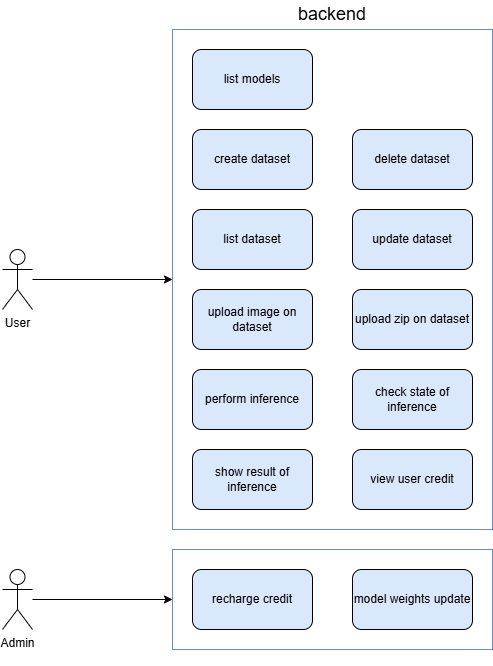

The diagram above was exported from draw.io. Its source (the exported page's mxGraphModel, read from the mxfile embedded in the PNG):
<mxGraphModel dx="1211" dy="1864" grid="1" gridSize="10" guides="1" tooltips="1" connect="1" arrows="1" fold="1" page="1" pageScale="1" pageWidth="827" pageHeight="1169" math="0" shadow="0">
  <root>
    <mxCell id="0" />
    <mxCell id="1" parent="0" />
    <mxCell id="M4B3j65UQOJwpy2OvmLk-32" value="" style="rounded=0;whiteSpace=wrap;html=1;fillColor=none;strokeColor=#6c8ebf;" parent="1" vertex="1">
      <mxGeometry x="220" y="480" width="320" height="100" as="geometry" />
    </mxCell>
    <mxCell id="M4B3j65UQOJwpy2OvmLk-31" value="" style="rounded=0;whiteSpace=wrap;html=1;perimeterSpacing=0;strokeWidth=1;fillColor=none;strokeColor=#6c8ebf;rotation=0;shadow=0;glass=0;" parent="1" vertex="1">
      <mxGeometry x="220" y="-40" width="320" height="500" as="geometry" />
    </mxCell>
    <object label="User" id="M4B3j65UQOJwpy2OvmLk-1">
      <mxCell style="shape=umlActor;verticalLabelPosition=bottom;verticalAlign=top;html=1;outlineConnect=0;" parent="1" vertex="1">
        <mxGeometry x="50" y="180" width="30" height="60" as="geometry" />
      </mxCell>
    </object>
    <mxCell id="M4B3j65UQOJwpy2OvmLk-2" value="Admin&lt;div&gt;&lt;br&gt;&lt;/div&gt;" style="shape=umlActor;verticalLabelPosition=bottom;verticalAlign=top;html=1;outlineConnect=0;" parent="1" vertex="1">
      <mxGeometry x="50" y="500" width="30" height="60" as="geometry" />
    </mxCell>
    <mxCell id="M4B3j65UQOJwpy2OvmLk-6" value="list dataset" style="rounded=1;whiteSpace=wrap;html=1;fillColor=#dae8fc;strokeColor=#000000;" parent="1" vertex="1">
      <mxGeometry x="240" y="140" width="120" height="60" as="geometry" />
    </mxCell>
    <mxCell id="M4B3j65UQOJwpy2OvmLk-7" value="delete dataset" style="rounded=1;whiteSpace=wrap;html=1;fillColor=#dae8fc;strokeColor=#000000;" parent="1" vertex="1">
      <mxGeometry x="400" y="60" width="120" height="60" as="geometry" />
    </mxCell>
    <mxCell id="M4B3j65UQOJwpy2OvmLk-8" value="create dataset" style="rounded=1;whiteSpace=wrap;html=1;fillColor=#dae8fc;strokeColor=#000000;" parent="1" vertex="1">
      <mxGeometry x="240" y="60" width="120" height="60" as="geometry" />
    </mxCell>
    <mxCell id="M4B3j65UQOJwpy2OvmLk-9" value="upload zip on dataset" style="rounded=1;whiteSpace=wrap;html=1;fillColor=#dae8fc;strokeColor=#000000;" parent="1" vertex="1">
      <mxGeometry x="400" y="220" width="120" height="60" as="geometry" />
    </mxCell>
    <mxCell id="M4B3j65UQOJwpy2OvmLk-10" value="upload image on dataset" style="rounded=1;whiteSpace=wrap;html=1;fillColor=#dae8fc;strokeColor=#000000;" parent="1" vertex="1">
      <mxGeometry x="240" y="220" width="120" height="60" as="geometry" />
    </mxCell>
    <mxCell id="M4B3j65UQOJwpy2OvmLk-11" value="update dataset" style="rounded=1;whiteSpace=wrap;html=1;fillColor=#dae8fc;strokeColor=#000000;" parent="1" vertex="1">
      <mxGeometry x="400" y="140" width="120" height="60" as="geometry" />
    </mxCell>
    <mxCell id="M4B3j65UQOJwpy2OvmLk-12" value="perform inference" style="rounded=1;whiteSpace=wrap;html=1;fillColor=#dae8fc;strokeColor=#000000;" parent="1" vertex="1">
      <mxGeometry x="240" y="300" width="120" height="60" as="geometry" />
    </mxCell>
    <mxCell id="M4B3j65UQOJwpy2OvmLk-13" value="check state of inference" style="rounded=1;whiteSpace=wrap;html=1;fillColor=#dae8fc;strokeColor=#000000;" parent="1" vertex="1">
      <mxGeometry x="400" y="300" width="120" height="60" as="geometry" />
    </mxCell>
    <mxCell id="M4B3j65UQOJwpy2OvmLk-14" value="show result of inference" style="rounded=1;whiteSpace=wrap;html=1;fillColor=#dae8fc;strokeColor=#000000;" parent="1" vertex="1">
      <mxGeometry x="240" y="380" width="120" height="60" as="geometry" />
    </mxCell>
    <mxCell id="M4B3j65UQOJwpy2OvmLk-15" value="view user credit" style="rounded=1;whiteSpace=wrap;html=1;fillColor=#dae8fc;strokeColor=#000000;" parent="1" vertex="1">
      <mxGeometry x="400" y="380" width="120" height="60" as="geometry" />
    </mxCell>
    <mxCell id="M4B3j65UQOJwpy2OvmLk-16" value="recharge credit" style="rounded=1;whiteSpace=wrap;html=1;fillColor=#dae8fc;strokeColor=#000000;" parent="1" vertex="1">
      <mxGeometry x="240" y="500" width="120" height="60" as="geometry" />
    </mxCell>
    <mxCell id="M4B3j65UQOJwpy2OvmLk-27" value="model weights update" style="rounded=1;whiteSpace=wrap;html=1;fillColor=#dae8fc;strokeColor=#000000;" parent="1" vertex="1">
      <mxGeometry x="400" y="500" width="120" height="60" as="geometry" />
    </mxCell>
    <mxCell id="M4B3j65UQOJwpy2OvmLk-29" value="list models" style="rounded=1;whiteSpace=wrap;html=1;fillColor=#dae8fc;strokeColor=#000000;" parent="1" vertex="1">
      <mxGeometry x="240" y="-20" width="120" height="60" as="geometry" />
    </mxCell>
    <mxCell id="M4B3j65UQOJwpy2OvmLk-33" value="" style="endArrow=classic;html=1;rounded=0;entryX=0;entryY=0.5;entryDx=0;entryDy=0;" parent="1" edge="1" target="M4B3j65UQOJwpy2OvmLk-31" source="M4B3j65UQOJwpy2OvmLk-1">
      <mxGeometry width="50" height="50" relative="1" as="geometry">
        <mxPoint x="80" y="250" as="sourcePoint" />
        <mxPoint x="220" y="250" as="targetPoint" />
      </mxGeometry>
    </mxCell>
    <mxCell id="M4B3j65UQOJwpy2OvmLk-34" value="" style="endArrow=classic;html=1;rounded=0;entryX=0;entryY=0.5;entryDx=0;entryDy=0;" parent="1" target="M4B3j65UQOJwpy2OvmLk-32" edge="1" source="M4B3j65UQOJwpy2OvmLk-2">
      <mxGeometry width="50" height="50" relative="1" as="geometry">
        <mxPoint x="80" y="542" as="sourcePoint" />
        <mxPoint x="210" y="540" as="targetPoint" />
      </mxGeometry>
    </mxCell>
    <mxCell id="M4B3j65UQOJwpy2OvmLk-35" value="&lt;font style=&quot;font-size: 18px;&quot;&gt;backend&lt;/font&gt;" style="text;html=1;align=center;verticalAlign=middle;whiteSpace=wrap;rounded=0;fontSize=18;" parent="1" vertex="1">
      <mxGeometry x="350" y="-70" width="60" height="30" as="geometry" />
    </mxCell>
  </root>
</mxGraphModel>